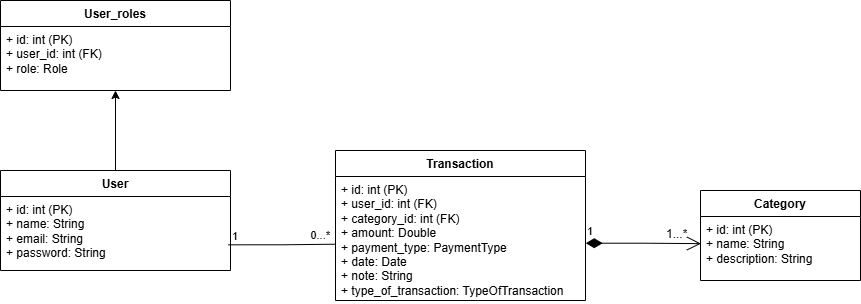

The diagram above was exported from draw.io. Its source (the exported page's mxGraphModel, read from the mxfile embedded in the PNG):
<mxGraphModel dx="1669" dy="1522" grid="1" gridSize="10" guides="1" tooltips="1" connect="1" arrows="1" fold="1" page="1" pageScale="1" pageWidth="850" pageHeight="1100" math="0" shadow="0">
  <root>
    <mxCell id="0" />
    <mxCell id="1" parent="0" />
    <mxCell id="Rc7MhW6bVMMCpcF7PTpr-1" value="User" style="swimlane;fontStyle=1;align=center;verticalAlign=top;childLayout=stackLayout;horizontal=1;startSize=26;horizontalStack=0;resizeParent=1;resizeParentMax=0;resizeLast=0;collapsible=1;marginBottom=0;whiteSpace=wrap;html=1;" vertex="1" parent="1">
      <mxGeometry x="-70" y="150" width="230" height="100" as="geometry" />
    </mxCell>
    <mxCell id="Rc7MhW6bVMMCpcF7PTpr-2" value="+ id: int (PK)&lt;div&gt;+ name: String&lt;/div&gt;&lt;div&gt;+ email: String&lt;/div&gt;&lt;div&gt;+ password: String&lt;/div&gt;&lt;div&gt;&lt;span style=&quot;background-color: initial;&quot;&gt;&amp;nbsp;&lt;/span&gt;&lt;/div&gt;" style="text;strokeColor=none;fillColor=none;align=left;verticalAlign=top;spacingLeft=4;spacingRight=4;overflow=hidden;rotatable=0;points=[[0,0.5],[1,0.5]];portConstraint=eastwest;whiteSpace=wrap;html=1;" vertex="1" parent="Rc7MhW6bVMMCpcF7PTpr-1">
      <mxGeometry y="26" width="230" height="74" as="geometry" />
    </mxCell>
    <mxCell id="Rc7MhW6bVMMCpcF7PTpr-5" value="Transaction" style="swimlane;fontStyle=1;align=center;verticalAlign=top;childLayout=stackLayout;horizontal=1;startSize=26;horizontalStack=0;resizeParent=1;resizeParentMax=0;resizeLast=0;collapsible=1;marginBottom=0;whiteSpace=wrap;html=1;" vertex="1" parent="1">
      <mxGeometry x="265" y="130" width="250" height="150" as="geometry" />
    </mxCell>
    <mxCell id="Rc7MhW6bVMMCpcF7PTpr-6" value="+ id: int (PK)&lt;div&gt;+ user_id: int (FK)&lt;/div&gt;&lt;div&gt;+ category_id: int (FK)&lt;/div&gt;&lt;div&gt;&lt;div&gt;+ amount: Double&lt;/div&gt;&lt;/div&gt;&lt;div&gt;+ payment_type: PaymentType&lt;/div&gt;&lt;div&gt;+ date: Date&lt;/div&gt;&lt;div&gt;&lt;span style=&quot;background-color: initial;&quot;&gt;+ note: String&lt;/span&gt;&lt;/div&gt;&lt;div&gt;&lt;span style=&quot;background-color: initial;&quot;&gt;+ type_of_transaction: TypeOfTransaction&amp;nbsp;&lt;/span&gt;&lt;/div&gt;" style="text;strokeColor=none;fillColor=none;align=left;verticalAlign=top;spacingLeft=4;spacingRight=4;overflow=hidden;rotatable=0;points=[[0,0.5],[1,0.5]];portConstraint=eastwest;whiteSpace=wrap;html=1;" vertex="1" parent="Rc7MhW6bVMMCpcF7PTpr-5">
      <mxGeometry y="26" width="250" height="124" as="geometry" />
    </mxCell>
    <mxCell id="Rc7MhW6bVMMCpcF7PTpr-9" value="Category" style="swimlane;fontStyle=1;align=center;verticalAlign=top;childLayout=stackLayout;horizontal=1;startSize=26;horizontalStack=0;resizeParent=1;resizeParentMax=0;resizeLast=0;collapsible=1;marginBottom=0;whiteSpace=wrap;html=1;" vertex="1" parent="1">
      <mxGeometry x="630" y="170" width="160" height="90" as="geometry" />
    </mxCell>
    <mxCell id="Rc7MhW6bVMMCpcF7PTpr-10" value="+ id: int (PK)&lt;div&gt;+ name: String&lt;/div&gt;&lt;div&gt;+ description: String&lt;/div&gt;" style="text;strokeColor=none;fillColor=none;align=left;verticalAlign=top;spacingLeft=4;spacingRight=4;overflow=hidden;rotatable=0;points=[[0,0.5],[1,0.5]];portConstraint=eastwest;whiteSpace=wrap;html=1;" vertex="1" parent="Rc7MhW6bVMMCpcF7PTpr-9">
      <mxGeometry y="26" width="160" height="64" as="geometry" />
    </mxCell>
    <mxCell id="Rc7MhW6bVMMCpcF7PTpr-16" value="1" style="endArrow=open;html=1;endSize=12;startArrow=diamondThin;startSize=14;startFill=1;edgeStyle=orthogonalEdgeStyle;align=left;verticalAlign=bottom;rounded=0;exitX=1.001;exitY=0.538;exitDx=0;exitDy=0;exitPerimeter=0;entryX=0.003;entryY=0.424;entryDx=0;entryDy=0;entryPerimeter=0;" edge="1" parent="1" source="Rc7MhW6bVMMCpcF7PTpr-6" target="Rc7MhW6bVMMCpcF7PTpr-10">
      <mxGeometry x="-1" y="3" relative="1" as="geometry">
        <mxPoint x="340" y="350" as="sourcePoint" />
        <mxPoint x="550" y="223" as="targetPoint" />
      </mxGeometry>
    </mxCell>
    <mxCell id="Rc7MhW6bVMMCpcF7PTpr-17" value="1...*" style="text;strokeColor=none;fillColor=none;align=left;verticalAlign=top;spacingLeft=4;spacingRight=4;overflow=hidden;rotatable=0;points=[[0,0.5],[1,0.5]];portConstraint=eastwest;whiteSpace=wrap;html=1;" vertex="1" parent="1">
      <mxGeometry x="590" y="200" width="40" height="20" as="geometry" />
    </mxCell>
    <mxCell id="Rc7MhW6bVMMCpcF7PTpr-18" value="" style="endArrow=none;html=1;edgeStyle=orthogonalEdgeStyle;rounded=0;exitX=0.991;exitY=0.653;exitDx=0;exitDy=0;exitPerimeter=0;entryX=0.002;entryY=0.546;entryDx=0;entryDy=0;entryPerimeter=0;" edge="1" parent="1" source="Rc7MhW6bVMMCpcF7PTpr-2" target="Rc7MhW6bVMMCpcF7PTpr-6">
      <mxGeometry relative="1" as="geometry">
        <mxPoint x="110" y="223" as="sourcePoint" />
        <mxPoint x="260" y="224" as="targetPoint" />
      </mxGeometry>
    </mxCell>
    <mxCell id="Rc7MhW6bVMMCpcF7PTpr-19" value="1" style="edgeLabel;resizable=0;html=1;align=left;verticalAlign=bottom;" connectable="0" vertex="1" parent="Rc7MhW6bVMMCpcF7PTpr-18">
      <mxGeometry x="-1" relative="1" as="geometry">
        <mxPoint x="2" as="offset" />
      </mxGeometry>
    </mxCell>
    <mxCell id="Rc7MhW6bVMMCpcF7PTpr-20" value="0...*" style="edgeLabel;resizable=0;html=1;align=right;verticalAlign=bottom;" connectable="0" vertex="1" parent="Rc7MhW6bVMMCpcF7PTpr-18">
      <mxGeometry x="1" relative="1" as="geometry">
        <mxPoint x="-5" as="offset" />
      </mxGeometry>
    </mxCell>
    <mxCell id="Rc7MhW6bVMMCpcF7PTpr-21" value="User_roles" style="swimlane;fontStyle=1;align=center;verticalAlign=top;childLayout=stackLayout;horizontal=1;startSize=26;horizontalStack=0;resizeParent=1;resizeParentMax=0;resizeLast=0;collapsible=1;marginBottom=0;whiteSpace=wrap;html=1;" vertex="1" parent="1">
      <mxGeometry x="-70" y="-20" width="230" height="90" as="geometry" />
    </mxCell>
    <mxCell id="Rc7MhW6bVMMCpcF7PTpr-22" value="+ id: int (PK)&lt;div&gt;&lt;span style=&quot;background-color: initial;&quot;&gt;+ user_id: int (FK)&lt;/span&gt;&lt;/div&gt;&lt;div&gt;+ role: Role&lt;/div&gt;&lt;div&gt;&lt;span style=&quot;background-color: initial;&quot;&gt;&amp;nbsp;&lt;/span&gt;&lt;/div&gt;" style="text;strokeColor=none;fillColor=none;align=left;verticalAlign=top;spacingLeft=4;spacingRight=4;overflow=hidden;rotatable=0;points=[[0,0.5],[1,0.5]];portConstraint=eastwest;whiteSpace=wrap;html=1;" vertex="1" parent="Rc7MhW6bVMMCpcF7PTpr-21">
      <mxGeometry y="26" width="230" height="64" as="geometry" />
    </mxCell>
    <mxCell id="Rc7MhW6bVMMCpcF7PTpr-23" style="edgeStyle=orthogonalEdgeStyle;rounded=0;orthogonalLoop=1;jettySize=auto;html=1;entryX=0.5;entryY=1;entryDx=0;entryDy=0;entryPerimeter=0;" edge="1" parent="1" source="Rc7MhW6bVMMCpcF7PTpr-1" target="Rc7MhW6bVMMCpcF7PTpr-22">
      <mxGeometry relative="1" as="geometry" />
    </mxCell>
  </root>
</mxGraphModel>